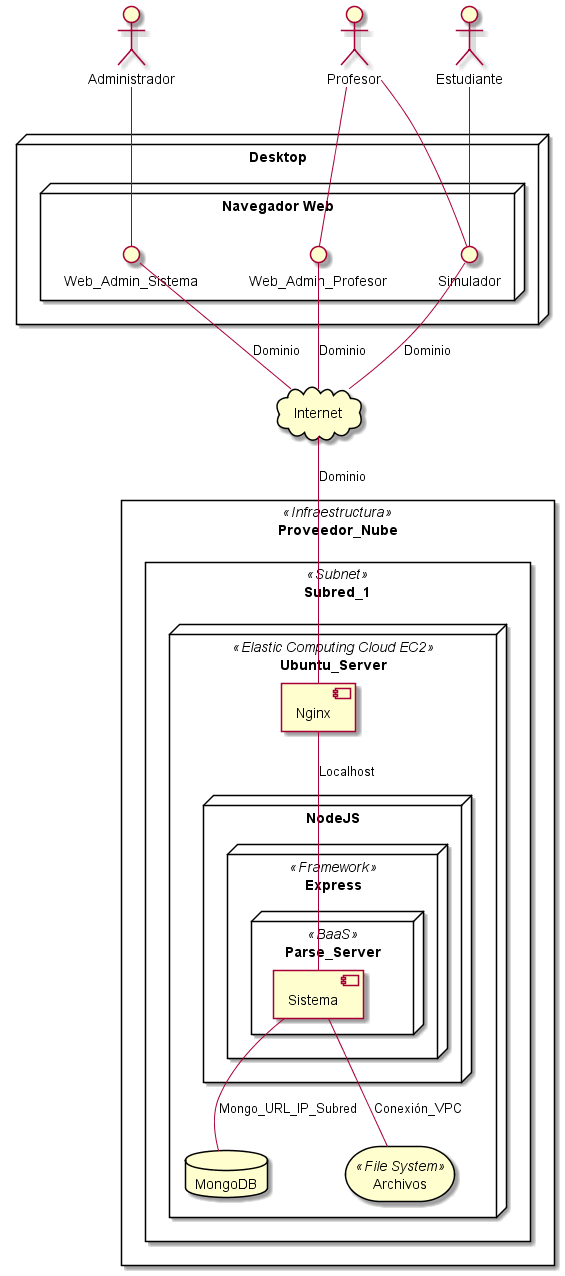

The diagram above was rendered by PlantUML. Its source (embedded in the PNG):
@startuml "dgrm_despliegue"
actor Administrador
actor Profesor
actor Estudiante

node "Desktop"{
  node "Navegador Web"{
    interface Web_Admin_Sistema
    interface Web_Admin_Profesor
    interface Simulador
  }
}

cloud Internet

Administrador -- Web_Admin_Sistema
Profesor -- Web_Admin_Profesor
Profesor -- Simulador
Estudiante -- Simulador
Web_Admin_Sistema -- Internet : Dominio
Web_Admin_Profesor -- Internet : Dominio
Simulador -- Internet : Dominio
rectangle Proveedor_Nube <<Infraestructura>>{
    rectangle Subred_1 <<Subnet>>{
        node Ubuntu_Server <<Elastic Computing Cloud EC2>>{
          component Nginx
          node NodeJS{
            node Express <<Framework>>{
              node Parse_Server <<BaaS>>{
                component Sistema
              }
            }
          }

          database MongoDB
          storage Archivos<<File System>>

          Nginx -- Sistema : Localhost
        }

        Sistema -- MongoDB : Mongo_URL_IP_Subred
      }

        

      Sistema -- Archivos :Conexión_VPC
}
Internet -- Nginx : Dominio

@enduml